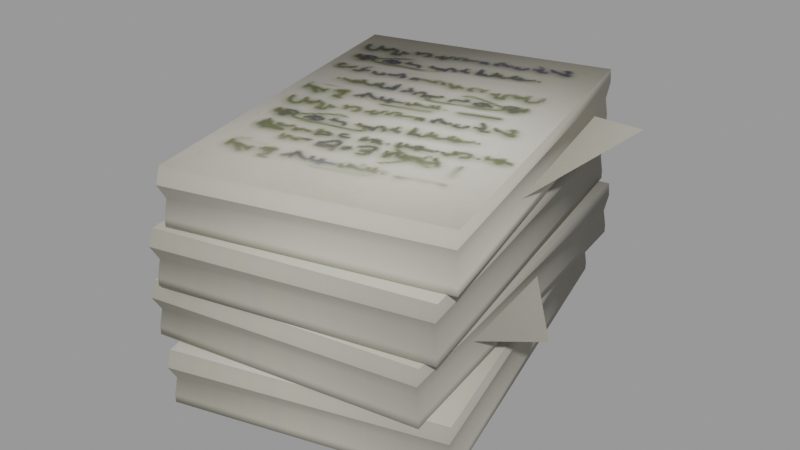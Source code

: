 # Source: Paper_stack_3.blend  (saved by Blender 3.2.14; exported with 4.5.12 LTS)
import bpy
from mathutils import Matrix  # noqa: F401  (used for matrix-valued properties, if any)

bpy.ops.wm.read_factory_settings(use_empty=True)
scene = bpy.context.scene
scene.name = 'blend_export'

# ---- images (referenced by path relative to the original .blend; pixels are not part of the script)
import os
ASSET_DIR = os.environ.get("B2B_ASSET_DIR", "")  # directory of the original .blend (textures are referenced by path, not embedded)
HERE = os.path.dirname(os.path.abspath(__file__))  # packed textures are extracted next to this script under _unpacked/

def load_image(name, relpath, width, height, colorspace="sRGB"):
    """Load a texture the original file referenced (path relative to the .blend, or extracted next to this script)."""
    p = next((c for c in (os.path.join(HERE, relpath), os.path.join(ASSET_DIR, relpath)) if relpath and os.path.exists(c)), "")
    if p:
        img = bpy.data.images.load(p, check_existing=True)
        img.name = name
    else:  # same state as the original file: an image datablock whose file is absent (Cycles renders it pink)
        img = bpy.data.images.new(name, width, height)
        img.source = "FILE"
        img.filepath = "//" + (relpath or name)
    img.colorspace_settings.name = colorspace
    return img
img_book_png = load_image('book.png', '_unpacked/book.e9a42403.png', 2048, 2048, 'sRGB')

# ---- materials (node trees are filled in below, after node groups)
mat_paper_001 = bpy.data.materials.new('Paper.001')
mat_paper_001.use_transparent_shadow = False

# ---- material node trees
mat_paper_001.use_nodes = True; mat_paper_001.node_tree.nodes.clear()
_N = mat_paper_001.node_tree.nodes; _L = mat_paper_001.node_tree.links
n0 = _N.new('ShaderNodeBsdfPrincipled'); n0.name = 'Principled BSDF'; n0.location = (10, 300)
n0.distribution = 'GGX'
n0.subsurface_method = 'RANDOM_WALK_SKIN'
n0.inputs[3].default_value = 1.45
n0.inputs[13].default_value = 0.0
n0.inputs[27].default_value = (0.0, 0.0, 0.0, 1.0)
n0.inputs[28].default_value = 1.0
n1 = _N.new('ShaderNodeOutputMaterial'); n1.name = 'Material Output'; n1.location = (300, 300)
n2 = _N.new('ShaderNodeTexImage'); n2.name = 'Image Texture'; n2.location = (-338, 233)
n2.image = img_book_png
_L.new(n0.outputs[0], n1.inputs[0])
_L.new(n2.outputs[0], n0.inputs[0])
n1.is_active_output = True

# ---- meshes
me_plane_040 = bpy.data.meshes.new('Plane.040')
me_plane_040.from_pydata([(-0.06302, 0.691, -0.0867), (-0.6276, 0.2408, -0.0867), (0.5986, -0.1387, -0.0867), (0.03395, -0.5889, -0.0867), (-0.2528, -0.664, 0.1754), (0.5421, -0.4635, 0.1754), (-0.5475, 0.504, 0.1754), (0.2474, 0.7046, 0.1754), (-0.5475, 0.504, 0.1999), (-0.2528, -0.664, 0.1999), (0.5421, -0.4635, 0.1999), (0.2474, 0.7046, 0.1999), (-0.5475, 0.504, 0.3486), (-0.2528, -0.664, 0.3486), (0.5421, -0.4635, 0.3486), (0.2474, 0.7046, 0.3486), (0.245, 0.7142, 0.3024), (0.5446, -0.4732, 0.3024), (-0.2478, -0.6834, 0.3024), (-0.5475, 0.504, 0.3024), (0.5344, -0.4566, 0.2538), (-0.5398, 0.4972, 0.2538), (0.2439, 0.6949, 0.2538), (-0.2493, -0.6543, 0.2538), (-0.2777, -0.6871, -0.0003547), (0.5238, -0.5152, -0.0003547), (-0.5304, 0.4907, -0.0003547), (0.2712, 0.6627, -0.0003547), (-0.5304, 0.4907, 0.02422), (-0.2777, -0.6871, 0.02422), (0.5238, -0.5152, 0.02422), (0.2712, 0.6627, 0.02422), (-0.5304, 0.4907, 0.1729), (-0.2777, -0.6871, 0.1729), (0.5238, -0.5152, 0.1729), (0.2712, 0.6627, 0.1729), (0.269, 0.6724, 0.1266), (0.526, -0.525, 0.1266), (-0.2735, -0.7067, 0.1266), (-0.5304, 0.4907, 0.1266), (0.5164, -0.5081, 0.07811), (-0.523, 0.4836, 0.07811), (0.2673, 0.6531, 0.07811), (-0.2739, -0.6776, 0.07811), (-0.3155, -0.6705, -0.1755), (0.4945, -0.5443, -0.1755), (-0.501, 0.5198, -0.1755), (0.3091, 0.646, -0.1755), (-0.501, 0.5198, -0.1509), (-0.3155, -0.6705, -0.1509), (0.4945, -0.5443, -0.1509), (0.3091, 0.646, -0.1509), (-0.501, 0.5198, -0.002213), (-0.3155, -0.6705, -0.002213), (0.4945, -0.5443, -0.002213), (0.3091, 0.646, -0.002213), (0.3075, 0.6558, -0.04849), (0.4961, -0.5542, -0.04849), (-0.3124, -0.6902, -0.04849), (-0.501, 0.5198, -0.04849), (0.4875, -0.5367, -0.09702), (-0.4939, 0.5123, -0.09702), (0.3046, 0.6367, -0.09702), (-0.3111, -0.6612, -0.09702), (-0.2411, -0.701, -0.3523), (0.5501, -0.4861, -0.3523), (-0.5568, 0.4616, -0.3523), (0.2344, 0.6765, -0.3523), (-0.5568, 0.4616, -0.3278), (-0.2411, -0.701, -0.3278), (0.5501, -0.4861, -0.3278), (0.2344, 0.6765, -0.3278), (-0.5568, 0.4616, -0.1791), (-0.2411, -0.701, -0.1791), (0.5501, -0.4861, -0.1791), (0.2344, 0.6765, -0.1791), (0.2317, 0.686, -0.2253), (0.5528, -0.4958, -0.2253), (-0.2357, -0.7202, -0.2253), (-0.5568, 0.4616, -0.2253), (0.5423, -0.4794, -0.2739), (-0.549, 0.4549, -0.2739), (0.231, 0.6667, -0.2739), (-0.2377, -0.6912, -0.2739), (0.4428, 0.5752, 0.2375), (-0.2792, 0.5873, 0.2375), (0.425, -0.4858, 0.2375), (-0.297, -0.4737, 0.2375)], [], [(0, 1, 3, 2), (4, 6, 7, 5), (17, 16, 15, 14), (5, 7, 11, 10), (6, 4, 9, 8), (7, 6, 8, 11), (4, 5, 10, 9), (13, 14, 15, 12), (19, 18, 13, 12), (16, 19, 12, 15), (18, 17, 14, 13), (23, 20, 17, 18), (22, 21, 19, 16), (21, 23, 18, 19), (20, 22, 16, 17), (10, 11, 22, 20), (8, 9, 23, 21), (11, 8, 21, 22), (9, 10, 20, 23), (24, 26, 27, 25), (37, 36, 35, 34), (25, 27, 31, 30), (26, 24, 29, 28), (27, 26, 28, 31), (24, 25, 30, 29), (33, 34, 35, 32), (39, 38, 33, 32), (36, 39, 32, 35), (38, 37, 34, 33), (43, 40, 37, 38), (42, 41, 39, 36), (41, 43, 38, 39), (40, 42, 36, 37), (30, 31, 42, 40), (28, 29, 43, 41), (31, 28, 41, 42), (29, 30, 40, 43), (44, 46, 47, 45), (57, 56, 55, 54), (45, 47, 51, 50), (46, 44, 49, 48), (47, 46, 48, 51), (44, 45, 50, 49), (53, 54, 55, 52), (59, 58, 53, 52), (56, 59, 52, 55), (58, 57, 54, 53), (63, 60, 57, 58), (62, 61, 59, 56), (61, 63, 58, 59), (60, 62, 56, 57), (50, 51, 62, 60), (48, 49, 63, 61), (51, 48, 61, 62), (49, 50, 60, 63), (64, 66, 67, 65), (77, 76, 75, 74), (65, 67, 71, 70), (66, 64, 69, 68), (67, 66, 68, 71), (64, 65, 70, 69), (73, 74, 75, 72), (79, 78, 73, 72), (76, 79, 72, 75), (78, 77, 74, 73), (83, 80, 77, 78), (82, 81, 79, 76), (81, 83, 78, 79), (80, 82, 76, 77), (70, 71, 82, 80), (68, 69, 83, 81), (71, 68, 81, 82), (69, 70, 80, 83), (84, 85, 87, 86)])
me_plane_040.polygons.foreach_set('use_smooth', [True] * 74)
_k = set([(16, 17), (16, 19), (17, 18), (18, 19), (36, 37), (36, 39), (37, 38), (38, 39), (56, 57), (56, 59), (57, 58), (58, 59), (76, 77), (76, 79), (77, 78), (78, 79)])
me_plane_040.attributes.new('sharp_edge', 'BOOLEAN', 'EDGE').data.foreach_set('value', [ (min(e.vertices), max(e.vertices)) in _k for e in me_plane_040.edges])
_uv = me_plane_040.uv_layers.new(name='UVMap')
_uv.uv.foreach_set('vector', [0.7569, 0.4735, 0.7568, 0.3671, 0.9132, 0.367, 0.9132, 0.4734, 0.7781, 0.537, 0.8049, 0.537, 0.8049, 0.5187, 0.7781, 0.5188, 0.7781, 0.5188, 0.8049, 0.5187, 0.8049, 0.5187, 0.7781, 0.5188, 0.7781, 0.5188, 0.8049, 0.5187, 0.8049, 0.5187, 0.7781, 0.5188, 0.8049, 0.537, 0.7781, 0.537, 0.7781, 0.537, 0.8049, 0.537, 0.8049, 0.5187, 0.8049, 0.537, 0.8049, 0.537, 0.8049, 0.5187, 0.7781, 0.537, 0.7781, 0.5188, 0.7781, 0.5188, 0.7781, 0.537, 0.4283, 0.457, 0.7651, 0.457, 0.7651, 0.9354, 0.4283, 0.9354, 0.8049, 0.537, 0.7781, 0.537, 0.7781, 0.537, 0.8049, 0.537, 0.8049, 0.5187, 0.8049, 0.537, 0.8049, 0.537, 0.8049, 0.5187, 0.7781, 0.537, 0.7781, 0.5188, 0.7781, 0.5188, 0.7781, 0.537, 0.7781, 0.537, 0.7781, 0.5188, 0.7781, 0.5188, 0.7781, 0.537, 0.8049, 0.5187, 0.8049, 0.537, 0.8049, 0.537, 0.8049, 0.5187, 0.8049, 0.537, 0.7781, 0.537, 0.7781, 0.537, 0.8049, 0.537, 0.7781, 0.5188, 0.8049, 0.5187, 0.8049, 0.5187, 0.7781, 0.5188, 0.7781, 0.5188, 0.8049, 0.5187, 0.8049, 0.5187, 0.7781, 0.5188, 0.8049, 0.537, 0.7781, 0.537, 0.7781, 0.537, 0.8049, 0.537, 0.8049, 0.5187, 0.8049, 0.537, 0.8049, 0.537, 0.8049, 0.5187, 0.7781, 0.537, 0.7781, 0.5188, 0.7781, 0.5188, 0.7781, 0.537, 0.7569, 0.4735, 0.9132, 0.4734, 0.9132, 0.367, 0.7568, 0.3671, 0.7568, 0.3671, 0.9132, 0.367, 0.9132, 0.367, 0.7568, 0.3671, 0.7568, 0.3671, 0.9132, 0.367, 0.9132, 0.367, 0.7568, 0.3671, 0.9132, 0.4734, 0.7569, 0.4735, 0.7569, 0.4735, 0.9132, 0.4734, 0.9132, 0.367, 0.9132, 0.4734, 0.9132, 0.4734, 0.9132, 0.367, 0.7569, 0.4735, 0.7568, 0.3671, 0.7568, 0.3671, 0.7569, 0.4735, 0.7757, 0.5573, 0.7756, 0.5356, 0.8076, 0.5355, 0.8076, 0.5573, 0.9132, 0.4734, 0.7569, 0.4735, 0.7569, 0.4735, 0.9132, 0.4734, 0.9132, 0.367, 0.9132, 0.4734, 0.9132, 0.4734, 0.9132, 0.367, 0.7569, 0.4735, 0.7568, 0.3671, 0.7568, 0.3671, 0.7569, 0.4735, 0.7569, 0.4735, 0.7568, 0.3671, 0.7568, 0.3671, 0.7569, 0.4735, 0.9132, 0.367, 0.9132, 0.4734, 0.9132, 0.4734, 0.9132, 0.367, 0.9132, 0.4734, 0.7569, 0.4735, 0.7569, 0.4735, 0.9132, 0.4734, 0.7568, 0.3671, 0.9132, 0.367, 0.9132, 0.367, 0.7568, 0.3671, 0.7568, 0.3671, 0.9132, 0.367, 0.9132, 0.367, 0.7568, 0.3671, 0.9132, 0.4734, 0.7569, 0.4735, 0.7569, 0.4735, 0.9132, 0.4734, 0.9132, 0.367, 0.9132, 0.4734, 0.9132, 0.4734, 0.9132, 0.367, 0.7569, 0.4735, 0.7568, 0.3671, 0.7568, 0.3671, 0.7569, 0.4735, 0.7569, 0.4735, 0.9132, 0.4734, 0.9132, 0.367, 0.7568, 0.3671, 0.7568, 0.3671, 0.9132, 0.367, 0.9132, 0.367, 0.7568, 0.3671, 0.7568, 0.3671, 0.9132, 0.367, 0.9132, 0.367, 0.7568, 0.3671, 0.9132, 0.4734, 0.7569, 0.4735, 0.7569, 0.4735, 0.9132, 0.4734, 0.9132, 0.367, 0.9132, 0.4734, 0.9132, 0.4734, 0.9132, 0.367, 0.7569, 0.4735, 0.7568, 0.3671, 0.7568, 0.3671, 0.7569, 0.4735, 0.7428, 0.5913, 0.7427, 0.4649, 0.9285, 0.4648, 0.9286, 0.5912, 0.9132, 0.4734, 0.7569, 0.4735, 0.7569, 0.4735, 0.9132, 0.4734, 0.9132, 0.367, 0.9132, 0.4734, 0.9132, 0.4734, 0.9132, 0.367, 0.7569, 0.4735, 0.7568, 0.3671, 0.7568, 0.3671, 0.7569, 0.4735, 0.7569, 0.4735, 0.7568, 0.3671, 0.7568, 0.3671, 0.7569, 0.4735, 0.9132, 0.367, 0.9132, 0.4734, 0.9132, 0.4734, 0.9132, 0.367, 0.9132, 0.4734, 0.7569, 0.4735, 0.7569, 0.4735, 0.9132, 0.4734, 0.7568, 0.3671, 0.9132, 0.367, 0.9132, 0.367, 0.7568, 0.3671, 0.7568, 0.3671, 0.9132, 0.367, 0.9132, 0.367, 0.7568, 0.3671, 0.9132, 0.4734, 0.7569, 0.4735, 0.7569, 0.4735, 0.9132, 0.4734, 0.9132, 0.367, 0.9132, 0.4734, 0.9132, 0.4734, 0.9132, 0.367, 0.7569, 0.4735, 0.7568, 0.3671, 0.7568, 0.3671, 0.7569, 0.4735, 0.7569, 0.4735, 0.9132, 0.4734, 0.9132, 0.367, 0.7568, 0.3671, 0.7568, 0.3671, 0.9132, 0.367, 0.9132, 0.367, 0.7568, 0.3671, 0.7568, 0.3671, 0.9132, 0.367, 0.9132, 0.367, 0.7568, 0.3671, 0.9132, 0.4734, 0.7569, 0.4735, 0.7569, 0.4735, 0.9132, 0.4734, 0.9132, 0.367, 0.9132, 0.4734, 0.9132, 0.4734, 0.9132, 0.367, 0.7569, 0.4735, 0.7568, 0.3671, 0.7568, 0.3671, 0.7569, 0.4735, 0.7428, 0.5913, 0.7427, 0.4649, 0.9285, 0.4648, 0.9286, 0.5912, 0.9132, 0.4734, 0.7569, 0.4735, 0.7569, 0.4735, 0.9132, 0.4734, 0.9132, 0.367, 0.9132, 0.4734, 0.9132, 0.4734, 0.9132, 0.367, 0.7569, 0.4735, 0.7568, 0.3671, 0.7568, 0.3671, 0.7569, 0.4735, 0.7569, 0.4735, 0.7568, 0.3671, 0.7568, 0.3671, 0.7569, 0.4735, 0.9132, 0.367, 0.9132, 0.4734, 0.9132, 0.4734, 0.9132, 0.367, 0.9132, 0.4734, 0.7569, 0.4735, 0.7569, 0.4735, 0.9132, 0.4734, 0.7568, 0.3671, 0.9132, 0.367, 0.9132, 0.367, 0.7568, 0.3671, 0.7568, 0.3671, 0.9132, 0.367, 0.9132, 0.367, 0.7568, 0.3671, 0.9132, 0.4734, 0.7569, 0.4735, 0.7569, 0.4735, 0.9132, 0.4734, 0.9132, 0.367, 0.9132, 0.4734, 0.9132, 0.4734, 0.9132, 0.367, 0.7569, 0.4735, 0.7568, 0.3671, 0.7568, 0.3671, 0.7569, 0.4735, 0.7569, 0.4735, 0.7568, 0.3671, 0.9132, 0.367, 0.9132, 0.4734])
me_plane_040.materials.append(mat_paper_001)
me_plane_040.update()

# ---- objects
ob_paper_stack_3 = bpy.data.objects.new('Paper Stack 3', me_plane_040)

# ---- transforms, parenting, visibility, modifiers, constraints
ob_paper_stack_3.location = (5.08e-09, -3.725e-09, 0.3726)

# ---- collection membership
scene.collection.objects.link(ob_paper_stack_3)

# ---- scene / render settings (as saved in the file)
scene.frame_start = 1; scene.frame_end = 250; scene.frame_set(1)
scene.render.engine = 'BLENDER_EEVEE_NEXT'
scene.render.image_settings.exr_codec = 'NONE'
scene.render.simplify_subdivision_render = 0
scene.render.simplify_child_particles_render = 0.0
scene.cycles.sampling_pattern = 'TABULATED_SOBOL'
scene.cycles.use_light_tree = False
scene.view_settings.view_transform = 'Filmic'
bpy.context.view_layer.update()

# ---- added for rendering (the .blend has no active camera and no usable light): camera, sun + grey world if the file has none
cam_auto = bpy.data.cameras.new('AutoCamera')
cam_auto.lens = 50.0
cam_auto.sensor_width = 36.0
cam_auto.clip_end = 1000.0
ob_auto_camera = bpy.data.objects.new('AutoCamera', cam_auto)
scene.collection.objects.link(ob_auto_camera)
ob_auto_camera.location = (1.84801, -2.23807, 1.86081)
ob_auto_camera.rotation_euler = (1.09748, -7.21219e-08, 0.694738)
scene.camera = ob_auto_camera
light_auto_sun = bpy.data.lights.new('AutoSun', 'SUN')
light_auto_sun.energy = 3.0
light_auto_sun.angle = 0.0523599
ob_auto_sun = bpy.data.objects.new('AutoSun', light_auto_sun)
scene.collection.objects.link(ob_auto_sun)
ob_auto_sun.rotation_euler = (0.872665, 0.174533, 0.523599)
if scene.world is None:
    world_auto = bpy.data.worlds.new('AutoWorld')
    world_auto.color = (0.3, 0.3, 0.3)
    scene.world = world_auto
bpy.context.view_layer.update()
